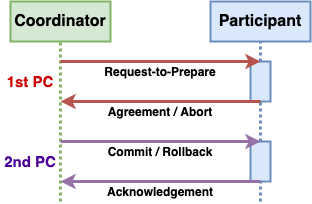

The diagram above was exported from draw.io. Its source (the exported page's mxGraphModel, read from the mxfile embedded in the PNG):
<mxGraphModel dx="1302" dy="701" grid="1" gridSize="10" guides="1" tooltips="1" connect="1" arrows="1" fold="1" page="1" pageScale="1" pageWidth="2000" pageHeight="2000" math="0" shadow="0">
  <root>
    <mxCell id="0" />
    <mxCell id="1" parent="0" />
    <mxCell id="4H9yDhhkWmbCg8b5vEMJ-1" value="&lt;font style=&quot;font-size: 16px&quot;&gt;&lt;b&gt;Coordinator&lt;/b&gt;&lt;/font&gt;" style="rounded=0;whiteSpace=wrap;html=1;strokeWidth=2;fillColor=#d5e8d4;strokeColor=#82b366;" vertex="1" parent="1">
      <mxGeometry x="330" y="160" width="100" height="40" as="geometry" />
    </mxCell>
    <mxCell id="4H9yDhhkWmbCg8b5vEMJ-2" value="&lt;font style=&quot;font-size: 16px&quot;&gt;&lt;b&gt;Participant&lt;/b&gt;&lt;/font&gt;" style="rounded=0;whiteSpace=wrap;html=1;strokeWidth=2;fillColor=#dae8fc;strokeColor=#6c8ebf;" vertex="1" parent="1">
      <mxGeometry x="530" y="160" width="100" height="40" as="geometry" />
    </mxCell>
    <mxCell id="4H9yDhhkWmbCg8b5vEMJ-3" value="" style="endArrow=none;dashed=1;html=1;entryX=0.5;entryY=1;entryDx=0;entryDy=0;strokeWidth=3;dashPattern=1 1;fillColor=#d5e8d4;strokeColor=#82b366;" edge="1" parent="1" target="4H9yDhhkWmbCg8b5vEMJ-1">
      <mxGeometry width="50" height="50" relative="1" as="geometry">
        <mxPoint x="380" y="360" as="sourcePoint" />
        <mxPoint x="690" y="360" as="targetPoint" />
      </mxGeometry>
    </mxCell>
    <mxCell id="4H9yDhhkWmbCg8b5vEMJ-5" value="" style="rounded=0;whiteSpace=wrap;html=1;strokeWidth=2;fillColor=#dae8fc;strokeColor=#6c8ebf;" vertex="1" parent="1">
      <mxGeometry x="570" y="220" width="20" height="40" as="geometry" />
    </mxCell>
    <mxCell id="4H9yDhhkWmbCg8b5vEMJ-9" value="" style="endArrow=none;dashed=1;html=1;strokeWidth=3;entryX=0.5;entryY=1;entryDx=0;entryDy=0;exitX=0.5;exitY=0;exitDx=0;exitDy=0;dashPattern=1 1;fillColor=#dae8fc;strokeColor=#6c8ebf;" edge="1" parent="1" source="4H9yDhhkWmbCg8b5vEMJ-5" target="4H9yDhhkWmbCg8b5vEMJ-2">
      <mxGeometry width="50" height="50" relative="1" as="geometry">
        <mxPoint x="600" y="410" as="sourcePoint" />
        <mxPoint x="650" y="360" as="targetPoint" />
      </mxGeometry>
    </mxCell>
    <mxCell id="4H9yDhhkWmbCg8b5vEMJ-10" value="" style="endArrow=none;dashed=1;html=1;strokeWidth=3;entryX=0.5;entryY=1;entryDx=0;entryDy=0;dashPattern=1 1;exitX=0.5;exitY=0;exitDx=0;exitDy=0;fillColor=#dae8fc;strokeColor=#6c8ebf;" edge="1" parent="1" source="4H9yDhhkWmbCg8b5vEMJ-12" target="4H9yDhhkWmbCg8b5vEMJ-5">
      <mxGeometry width="50" height="50" relative="1" as="geometry">
        <mxPoint x="660" y="310" as="sourcePoint" />
        <mxPoint x="690" y="210" as="targetPoint" />
      </mxGeometry>
    </mxCell>
    <mxCell id="4H9yDhhkWmbCg8b5vEMJ-12" value="" style="rounded=0;whiteSpace=wrap;html=1;strokeWidth=2;fillColor=#dae8fc;strokeColor=#6c8ebf;" vertex="1" parent="1">
      <mxGeometry x="570" y="300" width="20" height="40" as="geometry" />
    </mxCell>
    <mxCell id="4H9yDhhkWmbCg8b5vEMJ-14" value="" style="endArrow=none;dashed=1;html=1;strokeWidth=3;entryX=0.5;entryY=1;entryDx=0;entryDy=0;dashPattern=1 1;fillColor=#dae8fc;strokeColor=#6c8ebf;" edge="1" parent="1" target="4H9yDhhkWmbCg8b5vEMJ-12">
      <mxGeometry width="50" height="50" relative="1" as="geometry">
        <mxPoint x="580" y="360" as="sourcePoint" />
        <mxPoint x="590" y="210" as="targetPoint" />
      </mxGeometry>
    </mxCell>
    <mxCell id="4H9yDhhkWmbCg8b5vEMJ-15" value="" style="endArrow=classic;html=1;strokeWidth=3;entryX=0.5;entryY=0;entryDx=0;entryDy=0;fillColor=#f8cecc;strokeColor=#b85450;" edge="1" parent="1" target="4H9yDhhkWmbCg8b5vEMJ-5">
      <mxGeometry width="50" height="50" relative="1" as="geometry">
        <mxPoint x="380" y="220" as="sourcePoint" />
        <mxPoint x="690" y="360" as="targetPoint" />
      </mxGeometry>
    </mxCell>
    <mxCell id="4H9yDhhkWmbCg8b5vEMJ-16" value="" style="endArrow=classic;html=1;strokeWidth=3;exitX=0.5;exitY=1;exitDx=0;exitDy=0;fillColor=#f8cecc;strokeColor=#b85450;" edge="1" parent="1" source="4H9yDhhkWmbCg8b5vEMJ-5">
      <mxGeometry width="50" height="50" relative="1" as="geometry">
        <mxPoint x="700" y="300" as="sourcePoint" />
        <mxPoint x="380" y="260" as="targetPoint" />
      </mxGeometry>
    </mxCell>
    <mxCell id="4H9yDhhkWmbCg8b5vEMJ-17" value="" style="endArrow=classic;html=1;strokeWidth=3;entryX=0.5;entryY=0;entryDx=0;entryDy=0;fillColor=#e1d5e7;strokeColor=#9673a6;" edge="1" parent="1" target="4H9yDhhkWmbCg8b5vEMJ-12">
      <mxGeometry width="50" height="50" relative="1" as="geometry">
        <mxPoint x="380" y="300" as="sourcePoint" />
        <mxPoint x="290" y="400" as="targetPoint" />
      </mxGeometry>
    </mxCell>
    <mxCell id="4H9yDhhkWmbCg8b5vEMJ-18" value="" style="endArrow=classic;html=1;strokeWidth=3;exitX=0.5;exitY=1;exitDx=0;exitDy=0;fillColor=#e1d5e7;strokeColor=#9673a6;" edge="1" parent="1" source="4H9yDhhkWmbCg8b5vEMJ-12">
      <mxGeometry width="50" height="50" relative="1" as="geometry">
        <mxPoint x="650" y="380" as="sourcePoint" />
        <mxPoint x="380" y="340" as="targetPoint" />
      </mxGeometry>
    </mxCell>
    <mxCell id="4H9yDhhkWmbCg8b5vEMJ-19" value="&lt;font size=&quot;1&quot;&gt;&lt;b style=&quot;font-size: 12px&quot;&gt;Request-to-Prepare&lt;/b&gt;&lt;/font&gt;" style="text;html=1;strokeColor=none;fillColor=none;align=center;verticalAlign=middle;whiteSpace=wrap;rounded=0;" vertex="1" parent="1">
      <mxGeometry x="410" y="220" width="140" height="20" as="geometry" />
    </mxCell>
    <mxCell id="4H9yDhhkWmbCg8b5vEMJ-21" value="&lt;font size=&quot;1&quot;&gt;&lt;b style=&quot;font-size: 12px&quot;&gt;Agreement / Abort&lt;/b&gt;&lt;/font&gt;" style="text;html=1;strokeColor=none;fillColor=none;align=center;verticalAlign=middle;whiteSpace=wrap;rounded=0;" vertex="1" parent="1">
      <mxGeometry x="410" y="260" width="140" height="20" as="geometry" />
    </mxCell>
    <mxCell id="4H9yDhhkWmbCg8b5vEMJ-25" value="&lt;font size=&quot;1&quot;&gt;&lt;b style=&quot;font-size: 12px&quot;&gt;Commit / Rollback&lt;/b&gt;&lt;/font&gt;" style="text;html=1;strokeColor=none;fillColor=none;align=center;verticalAlign=middle;whiteSpace=wrap;rounded=0;" vertex="1" parent="1">
      <mxGeometry x="410" y="300" width="140" height="20" as="geometry" />
    </mxCell>
    <mxCell id="4H9yDhhkWmbCg8b5vEMJ-26" value="&lt;font size=&quot;1&quot;&gt;&lt;b style=&quot;font-size: 12px&quot;&gt;Acknowledgement&lt;/b&gt;&lt;/font&gt;" style="text;html=1;strokeColor=none;fillColor=none;align=center;verticalAlign=middle;whiteSpace=wrap;rounded=0;" vertex="1" parent="1">
      <mxGeometry x="410" y="340" width="140" height="20" as="geometry" />
    </mxCell>
    <mxCell id="4H9yDhhkWmbCg8b5vEMJ-28" value="&lt;font style=&quot;font-size: 15px&quot; color=&quot;#cc0000&quot;&gt;&lt;b&gt;1st PC&lt;/b&gt;&lt;/font&gt;" style="text;html=1;strokeColor=none;fillColor=none;align=center;verticalAlign=middle;whiteSpace=wrap;rounded=0;" vertex="1" parent="1">
      <mxGeometry x="320" y="230" width="60" height="20" as="geometry" />
    </mxCell>
    <mxCell id="4H9yDhhkWmbCg8b5vEMJ-29" value="&lt;font style=&quot;font-size: 15px&quot; color=&quot;#4c0099&quot;&gt;&lt;b&gt;2nd PC&lt;/b&gt;&lt;/font&gt;" style="text;html=1;strokeColor=none;fillColor=none;align=center;verticalAlign=middle;whiteSpace=wrap;rounded=0;" vertex="1" parent="1">
      <mxGeometry x="320" y="310" width="60" height="20" as="geometry" />
    </mxCell>
  </root>
</mxGraphModel>